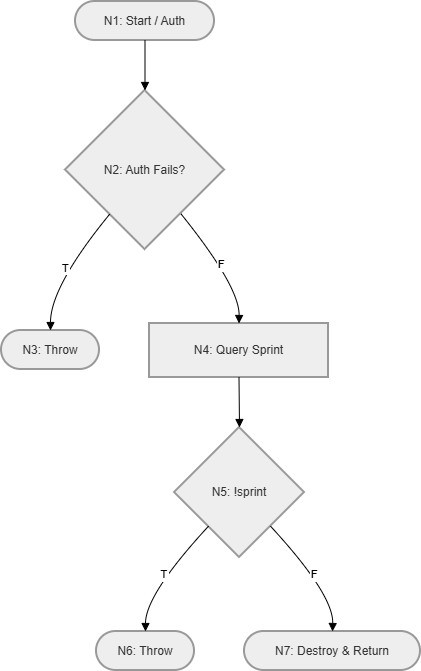

The diagram above was exported from draw.io. Its source (the exported page's mxGraphModel, read from the mxfile embedded in the PNG):
<mxGraphModel dx="1424" dy="823" grid="0" gridSize="10" guides="1" tooltips="1" connect="1" arrows="1" fold="1" page="0" pageScale="1" pageWidth="1169" pageHeight="827" background="#ffffff" math="0" shadow="0">
  <root>
    <mxCell id="0" />
    <mxCell id="1" parent="0" />
    <mxCell id="l1_7HQuxrB_Zmr0JXhRH-199" parent="1" style="rounded=1;whiteSpace=wrap;arcSize=50;strokeWidth=2;fillColor=light-dark(#eeeeee,#1f2020);strokeColor=light-dark(#999999,#cccccc);fontColor=light-dark(#333333,#cccccc);" value="N1: Start / Auth" vertex="1">
      <mxGeometry height="39" width="139" x="94" y="20" as="geometry" />
    </mxCell>
    <mxCell id="l1_7HQuxrB_Zmr0JXhRH-200" parent="1" style="rhombus;strokeWidth=2;whiteSpace=wrap;fillColor=light-dark(#eeeeee,#1f2020);strokeColor=light-dark(#999999,#cccccc);fontColor=light-dark(#333333,#cccccc);" value="N2: Auth Fails?" vertex="1">
      <mxGeometry height="159" width="159" x="84" y="109" as="geometry" />
    </mxCell>
    <mxCell id="l1_7HQuxrB_Zmr0JXhRH-201" parent="1" style="rounded=1;whiteSpace=wrap;arcSize=50;strokeWidth=2;fillColor=light-dark(#eeeeee,#1f2020);strokeColor=light-dark(#999999,#cccccc);fontColor=light-dark(#333333,#cccccc);" value="N3: Throw" vertex="1">
      <mxGeometry height="39" width="98" x="20" y="349" as="geometry" />
    </mxCell>
    <mxCell id="l1_7HQuxrB_Zmr0JXhRH-202" parent="1" style="whiteSpace=wrap;strokeWidth=2;fillColor=light-dark(#eeeeee,#1f2020);strokeColor=light-dark(#999999,#cccccc);fontColor=light-dark(#333333,#cccccc);" value="N4: Query Sprint" vertex="1">
      <mxGeometry height="54" width="179" x="168" y="342" as="geometry" />
    </mxCell>
    <mxCell id="l1_7HQuxrB_Zmr0JXhRH-203" parent="1" style="rhombus;strokeWidth=2;whiteSpace=wrap;fillColor=light-dark(#eeeeee,#1f2020);strokeColor=light-dark(#999999,#cccccc);fontColor=light-dark(#333333,#cccccc);" value="N5: !sprint" vertex="1">
      <mxGeometry height="130" width="130" x="193" y="446" as="geometry" />
    </mxCell>
    <mxCell id="l1_7HQuxrB_Zmr0JXhRH-204" parent="1" style="rounded=1;whiteSpace=wrap;arcSize=50;strokeWidth=2;fillColor=light-dark(#eeeeee,#1f2020);strokeColor=light-dark(#999999,#cccccc);fontColor=light-dark(#333333,#cccccc);" value="N6: Throw" vertex="1">
      <mxGeometry height="39" width="98" x="115" y="650" as="geometry" />
    </mxCell>
    <mxCell id="l1_7HQuxrB_Zmr0JXhRH-205" parent="1" style="rounded=1;whiteSpace=wrap;arcSize=50;strokeWidth=2;fillColor=light-dark(#eeeeee,#1f2020);strokeColor=light-dark(#999999,#cccccc);fontColor=light-dark(#333333,#cccccc);" value="N7: Destroy &amp; Return" vertex="1">
      <mxGeometry height="39" width="176" x="263" y="650" as="geometry" />
    </mxCell>
    <mxCell id="l1_7HQuxrB_Zmr0JXhRH-206" edge="1" parent="1" source="l1_7HQuxrB_Zmr0JXhRH-199" style="curved=1;startArrow=none;endArrow=block;exitX=0.5;exitY=1;entryX=0.5;entryY=0;rounded=0;" target="l1_7HQuxrB_Zmr0JXhRH-200" value="">
      <mxGeometry relative="1" as="geometry">
        <Array as="points" />
      </mxGeometry>
    </mxCell>
    <mxCell id="l1_7HQuxrB_Zmr0JXhRH-207" edge="1" parent="1" source="l1_7HQuxrB_Zmr0JXhRH-200" style="curved=1;startArrow=none;endArrow=block;exitX=0.1;exitY=1;entryX=0.5;entryY=0.01;rounded=0;" target="l1_7HQuxrB_Zmr0JXhRH-201" value="T">
      <mxGeometry relative="1" as="geometry">
        <Array as="points">
          <mxPoint x="69" y="305" />
        </Array>
      </mxGeometry>
    </mxCell>
    <mxCell id="l1_7HQuxrB_Zmr0JXhRH-208" edge="1" parent="1" source="l1_7HQuxrB_Zmr0JXhRH-200" style="curved=1;startArrow=none;endArrow=block;exitX=0.91;exitY=1;entryX=0.5;entryY=0;rounded=0;" target="l1_7HQuxrB_Zmr0JXhRH-202" value="F">
      <mxGeometry relative="1" as="geometry">
        <Array as="points">
          <mxPoint x="258" y="305" />
        </Array>
      </mxGeometry>
    </mxCell>
    <mxCell id="l1_7HQuxrB_Zmr0JXhRH-209" edge="1" parent="1" source="l1_7HQuxrB_Zmr0JXhRH-202" style="curved=1;startArrow=none;endArrow=block;exitX=0.5;exitY=1;entryX=0.5;entryY=0;rounded=0;" target="l1_7HQuxrB_Zmr0JXhRH-203" value="">
      <mxGeometry relative="1" as="geometry">
        <Array as="points" />
      </mxGeometry>
    </mxCell>
    <mxCell id="l1_7HQuxrB_Zmr0JXhRH-210" edge="1" parent="1" source="l1_7HQuxrB_Zmr0JXhRH-203" style="curved=1;startArrow=none;endArrow=block;exitX=0.04;exitY=1;entryX=0.5;entryY=0.01;rounded=0;" target="l1_7HQuxrB_Zmr0JXhRH-204" value="T">
      <mxGeometry relative="1" as="geometry">
        <Array as="points">
          <mxPoint x="164" y="613" />
        </Array>
      </mxGeometry>
    </mxCell>
    <mxCell id="l1_7HQuxrB_Zmr0JXhRH-211" edge="1" parent="1" source="l1_7HQuxrB_Zmr0JXhRH-203" style="curved=1;startArrow=none;endArrow=block;exitX=0.96;exitY=1;entryX=0.5;entryY=0.01;rounded=0;" target="l1_7HQuxrB_Zmr0JXhRH-205" value="F">
      <mxGeometry relative="1" as="geometry">
        <Array as="points">
          <mxPoint x="352" y="613" />
        </Array>
      </mxGeometry>
    </mxCell>
  </root>
</mxGraphModel>